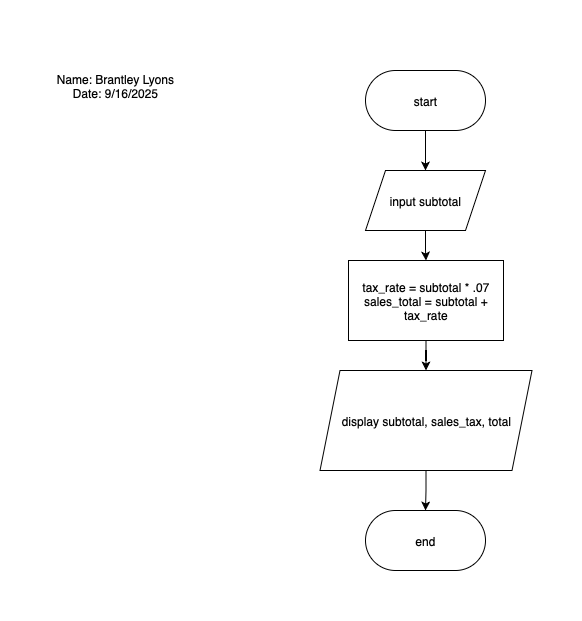

The diagram above was exported from draw.io. Its source (the exported page's mxGraphModel, read from the mxfile embedded in the PNG):
<mxGraphModel dx="874" dy="618" grid="1" gridSize="10" guides="1" tooltips="1" connect="1" arrows="1" fold="1" page="1" pageScale="1" pageWidth="850" pageHeight="1100" math="0" shadow="0">
  <root>
    <mxCell id="0" />
    <mxCell id="1" parent="0" />
    <mxCell id="iwVbgxSLqBdBSwSJvu5w-1" value="Name: Brantley Lyons&lt;div&gt;&lt;span style=&quot;white-space: pre;&quot;&gt;Date: 9/16/2025&lt;/span&gt;&lt;/div&gt;" style="text;html=1;align=center;verticalAlign=middle;whiteSpace=wrap;rounded=0;" vertex="1" parent="1">
      <mxGeometry x="50" y="30" width="130" height="70" as="geometry" />
    </mxCell>
    <mxCell id="iwVbgxSLqBdBSwSJvu5w-8" value="" style="edgeStyle=orthogonalEdgeStyle;rounded=0;orthogonalLoop=1;jettySize=auto;html=1;" edge="1" parent="1" source="iwVbgxSLqBdBSwSJvu5w-2" target="iwVbgxSLqBdBSwSJvu5w-6">
      <mxGeometry relative="1" as="geometry" />
    </mxCell>
    <mxCell id="iwVbgxSLqBdBSwSJvu5w-2" value="start" style="rounded=1;whiteSpace=wrap;html=1;arcSize=50;" vertex="1" parent="1">
      <mxGeometry x="365" y="50" width="120" height="60" as="geometry" />
    </mxCell>
    <mxCell id="iwVbgxSLqBdBSwSJvu5w-3" value="end" style="rounded=1;whiteSpace=wrap;html=1;arcSize=50;" vertex="1" parent="1">
      <mxGeometry x="365" y="490" width="120" height="60" as="geometry" />
    </mxCell>
    <mxCell id="iwVbgxSLqBdBSwSJvu5w-12" value="" style="edgeStyle=orthogonalEdgeStyle;rounded=0;orthogonalLoop=1;jettySize=auto;html=1;" edge="1" parent="1" source="iwVbgxSLqBdBSwSJvu5w-5" target="iwVbgxSLqBdBSwSJvu5w-3">
      <mxGeometry relative="1" as="geometry" />
    </mxCell>
    <mxCell id="iwVbgxSLqBdBSwSJvu5w-5" value="display subtotal, sales_tax, total" style="shape=parallelogram;perimeter=parallelogramPerimeter;whiteSpace=wrap;html=1;fixedSize=1;" vertex="1" parent="1">
      <mxGeometry x="319.5" y="350" width="212" height="100" as="geometry" />
    </mxCell>
    <mxCell id="iwVbgxSLqBdBSwSJvu5w-10" value="" style="edgeStyle=orthogonalEdgeStyle;rounded=0;orthogonalLoop=1;jettySize=auto;html=1;" edge="1" parent="1" source="iwVbgxSLqBdBSwSJvu5w-6" target="iwVbgxSLqBdBSwSJvu5w-9">
      <mxGeometry relative="1" as="geometry" />
    </mxCell>
    <mxCell id="iwVbgxSLqBdBSwSJvu5w-6" value="input subtotal" style="shape=parallelogram;perimeter=parallelogramPerimeter;whiteSpace=wrap;html=1;fixedSize=1;" vertex="1" parent="1">
      <mxGeometry x="365" y="150" width="120" height="60" as="geometry" />
    </mxCell>
    <mxCell id="iwVbgxSLqBdBSwSJvu5w-11" value="" style="edgeStyle=orthogonalEdgeStyle;rounded=0;orthogonalLoop=1;jettySize=auto;html=1;" edge="1" parent="1" source="iwVbgxSLqBdBSwSJvu5w-9" target="iwVbgxSLqBdBSwSJvu5w-5">
      <mxGeometry relative="1" as="geometry" />
    </mxCell>
    <mxCell id="iwVbgxSLqBdBSwSJvu5w-9" value="tax_rate = subtotal * .07&lt;div&gt;sales_total = subtotal + tax_rate&lt;/div&gt;" style="rounded=0;whiteSpace=wrap;html=1;" vertex="1" parent="1">
      <mxGeometry x="348" y="240" width="155" height="80" as="geometry" />
    </mxCell>
  </root>
</mxGraphModel>